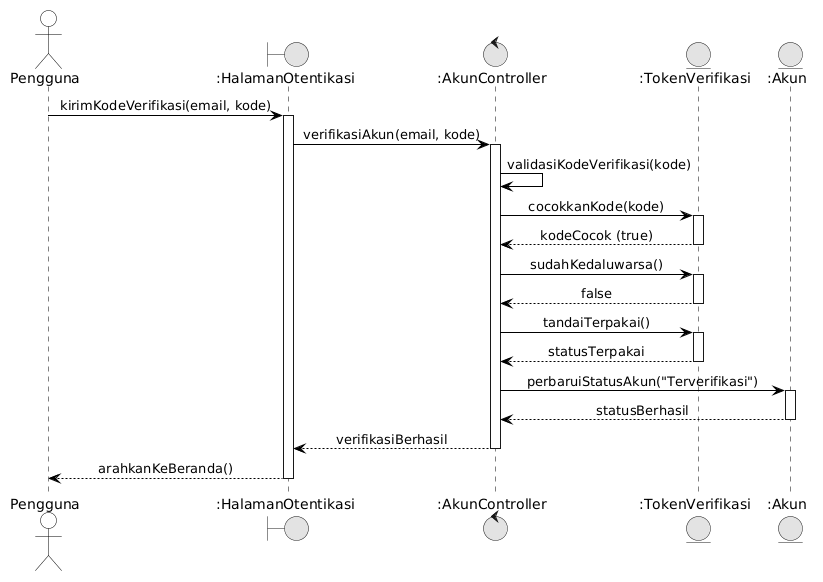

The diagram above was rendered by PlantUML. Its source (embedded in the PNG):
@startuml
skinparam monochrome true
skinparam shadowing false
skinparam defaultFontName Arial
skinparam sequenceMessageAlign center
skinparam backgroundColor #FFFFFF

skinparam participant {
    BackgroundColor #FFFFFF
    BorderColor #000000
}
skinparam actor {
    BackgroundColor #FFFFFF
    BorderColor #000000
}
skinparam sequence {
    LifeLineBackgroundColor #FFFFFF
    LifeLineBorderColor #000000
    ArrowColor #000000
    ActorBorderColor #000000
    ActorBackgroundColor #FFFFFF
    GroupBorderColor #000000
    GroupBackgroundColor #FFFFFF
}

actor "Pengguna" as User
boundary ":HalamanOtentikasi" as UI
control ":AkunController" as Ctrl
entity ":TokenVerifikasi" as Token
entity ":Akun" as Akun

User -> UI: kirimKodeVerifikasi(email, kode)
activate UI
UI -> Ctrl: verifikasiAkun(email, kode)
activate Ctrl
Ctrl -> Ctrl: validasiKodeVerifikasi(kode)
Ctrl -> Token: cocokkanKode(kode)
activate Token
Token --> Ctrl: kodeCocok (true)
deactivate Token
Ctrl -> Token: sudahKedaluwarsa()
activate Token
Token --> Ctrl: false
deactivate Token
Ctrl -> Token: tandaiTerpakai()
activate Token
Token --> Ctrl: statusTerpakai
deactivate Token
Ctrl -> Akun: perbaruiStatusAkun("Terverifikasi")
activate Akun
Akun --> Ctrl: statusBerhasil
deactivate Akun
Ctrl --> UI: verifikasiBerhasil
deactivate Ctrl
UI --> User: arahkanKeBeranda()
deactivate UI
@enduml